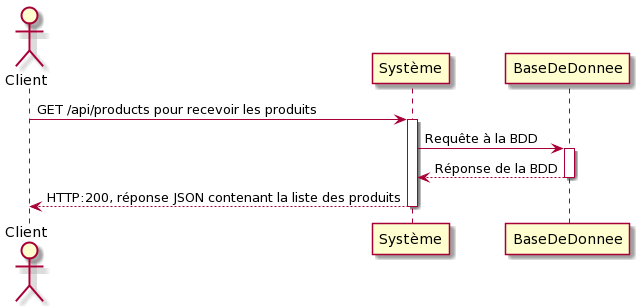

The diagram above was rendered by PlantUML. Its source (embedded in the PNG):
@startuml
Actor Client
Client -> Système: GET /api/products pour recevoir les produits
activate Système
Système -> BaseDeDonnee: Requête à la BDD
activate BaseDeDonnee 
BaseDeDonnee --> Système: Réponse de la BDD
deactivate BaseDeDonnee 
Système --> Client: HTTP:200, réponse JSON contenant la liste des produits
deactivate Système
@enduml